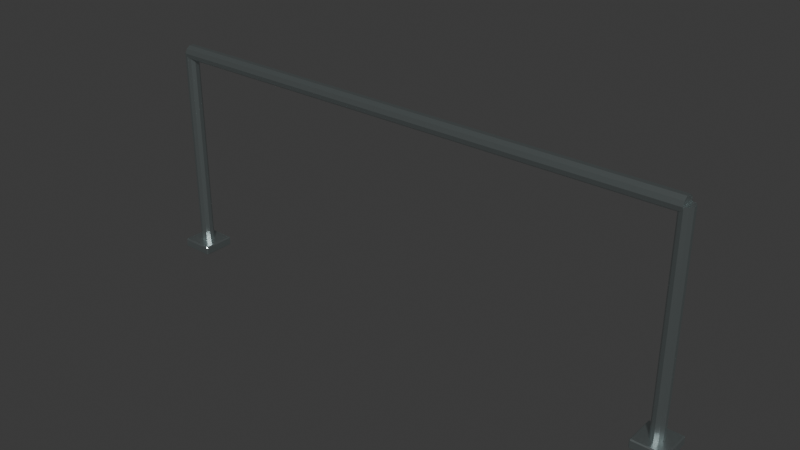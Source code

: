 # Source: facility_rail.blend  (saved by Blender 4.3.34; exported with 4.5.12 LTS)
import bpy
from mathutils import Matrix  # noqa: F401  (used for matrix-valued properties, if any)

bpy.ops.wm.read_factory_settings(use_empty=True)
scene = bpy.context.scene
scene.name = 'Scene'

# ---- collections
col_collection = bpy.data.collections.new('Collection'); scene.collection.children.link(col_collection)

# ---- materials (node trees are filled in below, after node groups)
mat_brushed_stainless = bpy.data.materials.new('brushed stainless')
mat_brushed_stainless.diffuse_color = (0.57, 0.65, 0.65, 1.0)
mat_collision = bpy.data.materials.new('collision')
mat_collision.diffuse_color = (1.0, 0.0, 1.0, 1.0)

# ---- material node trees
mat_brushed_stainless.use_nodes = True; mat_brushed_stainless.node_tree.nodes.clear()
_N = mat_brushed_stainless.node_tree.nodes; _L = mat_brushed_stainless.node_tree.links
n0 = _N.new('ShaderNodeBsdfPrincipled'); n0.name = 'Principled BSDF'; n0.location = (10, 300)
n0.inputs[0].default_value = (0.57, 0.65, 0.65, 1.0)
n0.inputs[1].default_value = 0.95
n0.inputs[2].default_value = 0.28
n1 = _N.new('ShaderNodeOutputMaterial'); n1.name = 'Material Output'; n1.location = (300, 300)
_L.new(n0.outputs[0], n1.inputs[0])
n1.is_active_output = True
mat_collision.use_nodes = True; mat_collision.node_tree.nodes.clear()
_N = mat_collision.node_tree.nodes; _L = mat_collision.node_tree.links
n0 = _N.new('ShaderNodeBsdfPrincipled'); n0.name = 'Principled BSDF'; n0.location = (10, 300)
n0.inputs[0].default_value = (1.0, 0.0, 1.0, 1.0)
n0.inputs[2].default_value = 1.0
n1 = _N.new('ShaderNodeOutputMaterial'); n1.name = 'Material Output'; n1.location = (300, 300)
_L.new(n0.outputs[0], n1.inputs[0])
n1.is_active_output = True

# ---- world
world_world = bpy.data.worlds.new('World'); scene.world = world_world
world_world.use_nodes = True; world_world.node_tree.nodes.clear()
_N = world_world.node_tree.nodes; _L = world_world.node_tree.links
n0 = _N.new('ShaderNodeOutputWorld'); n0.name = 'World Output'; n0.location = (300, 300)
n1 = _N.new('ShaderNodeBackground'); n1.name = 'Background'; n1.location = (10, 300)
n1.inputs[0].default_value = (0.05088, 0.05088, 0.05088, 1.0)
_L.new(n1.outputs[0], n0.inputs[0])
n0.is_active_output = True
world_world.color = (0.05088, 0.05088, 0.05088)
world_world.sun_shadow_jitter_overblur = 0.0

# ---- meshes
me_rail_post = bpy.data.meshes.new('Rail_Post')
me_rail_post.from_pydata([(-1.05, 0.026, 0.0), (-1.065, 0.02103, 0.0), (-1.075, 0.008034, 0.0), (-1.075, -0.008034, 0.0), (-1.065, -0.02103, 0.0), (-1.05, -0.026, 0.0), (-1.035, -0.02103, 0.0), (-1.025, -0.008034, 0.0), (-1.025, 0.008034, 0.0), (-1.035, 0.02103, 0.0), (-1.05, 0.026, 0.85), (-1.065, 0.02103, 0.85), (-1.075, 0.008034, 0.85), (-1.075, -0.008034, 0.85), (-1.065, -0.02103, 0.85), (-1.05, -0.026, 0.85), (-1.035, -0.02103, 0.85), (-1.025, -0.008034, 0.85), (-1.025, 0.008034, 0.85), (-1.035, 0.02103, 0.85)], [], [(9, 8, 7, 6, 5, 4, 3, 2, 1, 0), (10, 11, 12, 13, 14, 15, 16, 17, 18, 19), (0, 1, 11, 10), (1, 2, 12, 11), (2, 3, 13, 12), (3, 4, 14, 13), (4, 5, 15, 14), (5, 6, 16, 15), (6, 7, 17, 16), (7, 8, 18, 17), (8, 9, 19, 18), (9, 0, 10, 19)])
_uv = me_rail_post.uv_layers.new(name='UVMap')
_uv.uv.foreach_set('vector', [-1.035, 0.02103, -1.025, 0.008034, -1.025, -0.008034, -1.035, -0.02103, -1.05, -0.026, -1.065, -0.02103, -1.075, -0.008034, -1.075, 0.008034, -1.065, 0.02103, -1.05, 0.026, -1.05, 0.026, -1.065, 0.02103, -1.075, 0.008034, -1.075, -0.008034, -1.065, -0.02103, -1.05, -0.026, -1.035, -0.02103, -1.025, -0.008034, -1.025, 0.008034, -1.035, 0.02103, -1.05, 0.0, -1.065, 0.0, -1.065, 0.85, -1.05, 0.85, 0.02103, 0.0, 0.008034, 0.0, 0.008034, 0.85, 0.02103, 0.85, 0.008034, 0.0, -0.008034, 0.0, -0.008034, 0.85, 0.008034, 0.85, -0.008034, 0.0, -0.02103, 0.0, -0.02103, 0.85, -0.008034, 0.85, -1.065, 0.0, -1.05, 0.0, -1.05, 0.85, -1.065, 0.85, -1.05, 0.0, -1.035, 0.0, -1.035, 0.85, -1.05, 0.85, -0.02103, 0.0, -0.008034, 0.0, -0.008034, 0.85, -0.02103, 0.85, -0.008034, 0.0, 0.008034, 0.0, 0.008034, 0.85, -0.008034, 0.85, 0.008034, 0.0, 0.02103, 0.0, 0.02103, 0.85, 0.008034, 0.85, -1.035, 0.0, -1.05, 0.0, -1.05, 0.85, -1.035, 0.85])
me_rail_post.materials.append(mat_brushed_stainless)
me_rail_post.update()
me_rail_foot = bpy.data.meshes.new('Rail_Foot')
me_rail_foot.from_pydata([(-1.111, 0.061, 0.0), (-1.115, 0.061, 0.004), (-1.111, 0.065, 0.004), (-0.989, 0.061, 0.0), (-0.989, 0.065, 0.004), (-0.985, 0.061, 0.004), (-0.989, 0.061, 0.036), (-0.985, 0.061, 0.032), (-0.989, 0.065, 0.032), (-1.115, 0.061, 0.032), (-1.111, 0.061, 0.036), (-1.111, 0.065, 0.032), (-1.115, -0.061, 0.004), (-1.111, -0.061, 0.0), (-1.111, -0.065, 0.004), (-0.989, -0.061, 0.0), (-0.985, -0.061, 0.004), (-0.989, -0.065, 0.004), (-0.985, -0.061, 0.032), (-0.989, -0.061, 0.036), (-0.989, -0.065, 0.032), (-1.115, -0.061, 0.032), (-1.111, -0.065, 0.032), (-1.111, -0.061, 0.036)], [], [(9, 1, 12, 21), (2, 11, 8, 4), (6, 10, 23, 19), (14, 17, 20, 22), (5, 7, 18, 16), (0, 1, 2), (3, 4, 5), (6, 7, 8), (9, 10, 11), (12, 13, 14), (15, 16, 17), (18, 19, 20), (21, 22, 23), (2, 4, 3, 0), (1, 9, 11, 2), (8, 11, 10, 6), (4, 8, 7, 5), (14, 22, 21, 12), (13, 15, 17, 14), (16, 18, 20, 17), (19, 23, 22, 20), (0, 13, 12, 1), (5, 16, 15, 3), (6, 19, 18, 7), (9, 21, 23, 10), (0, 3, 15, 13)])
_uv = me_rail_foot.uv_layers.new(name='UVMap')
_uv.uv.foreach_set('vector', [0.061, 0.032, 0.061, 0.004, -0.061, 0.004, -0.061, 0.032, -1.111, 0.004, -1.111, 0.032, -0.989, 0.032, -0.989, 0.004, -0.989, 0.061, -1.111, 0.061, -1.111, -0.061, -0.989, -0.061, -1.111, 0.004, -0.989, 0.004, -0.989, 0.032, -1.111, 0.032, 0.061, 0.004, 0.061, 0.032, -0.061, 0.032, -0.061, 0.004, -1.111, 0.061, -1.115, 0.061, -1.111, 0.065, -0.989, 0.061, -0.989, 0.065, -0.985, 0.061, -0.989, 0.061, -0.985, 0.061, -0.989, 0.065, -1.115, 0.061, -1.111, 0.061, -1.111, 0.065, -1.115, -0.061, -1.111, -0.061, -1.111, -0.065, -0.989, -0.061, -0.985, -0.061, -0.989, -0.065, -0.985, -0.061, -0.989, -0.061, -0.989, -0.065, -1.115, 0.032, -1.111, 0.032, -1.111, 0.036, -1.111, 0.065, -0.989, 0.065, -0.989, 0.061, -1.111, 0.061, -1.115, 0.004, -1.115, 0.032, -1.111, 0.032, -1.111, 0.004, -0.989, 0.065, -1.111, 0.065, -1.111, 0.061, -0.989, 0.061, 0.065, 0.004, 0.065, 0.032, 0.061, 0.032, 0.061, 0.004, -1.111, 0.004, -1.111, 0.032, -1.115, 0.032, -1.115, 0.004, -1.111, -0.061, -0.989, -0.061, -0.989, -0.065, -1.111, -0.065, -0.985, 0.004, -0.985, 0.032, -0.989, 0.032, -0.989, 0.004, -0.989, -0.061, -1.111, -0.061, -1.111, -0.065, -0.989, -0.065, -1.111, 0.061, -1.111, -0.061, -1.115, -0.061, -1.115, 0.061, -0.985, 0.061, -0.985, -0.061, -0.989, -0.061, -0.989, 0.061, -0.989, 0.061, -0.989, -0.061, -0.985, -0.061, -0.985, 0.061, -1.115, 0.061, -1.115, -0.061, -1.111, -0.061, -1.111, 0.061, -1.111, 0.061, -0.989, 0.061, -0.989, -0.061, -1.111, -0.061])
me_rail_foot.materials.append(mat_brushed_stainless)
me_rail_foot.update()
me_rail_foot.normals_split_custom_set([tuple(v) for v in zip(*[iter([-1.0, 0.0, 0.0, -1.0, 0.0, 0.0, -1.0, 0.0, 0.0, -1.0, 0.0, 0.0, 0.0, 1.0, 0.0, 0.0, 1.0, 0.0, 0.0, 1.0, 0.0, 0.0, 1.0, 0.0, 0.0, 0.0, 1.0, 0.0, 0.0, 1.0, 0.0, 0.0, 1.0, 0.0, 0.0, 1.0, 0.0, -1.0, 0.0, 0.0, -1.0, 0.0, 0.0, -1.0, 0.0, 0.0, -1.0, 0.0, 1.0, 0.0, 0.0, 1.0, 0.0, 0.0, 1.0, 0.0, 0.0, 1.0, 0.0, 0.0, -0.5774, 0.5774, -0.5773, -0.5774, 0.5774, -0.5773, -0.5774, 0.5774, -0.5773, 0.5773, 0.5774, -0.5773, 0.5773, 0.5774, -0.5773, 0.5773, 0.5774, -0.5773, 0.5773, 0.5774, 0.5773, 0.5773, 0.5774, 0.5773, 0.5773, 0.5774, 0.5773, -0.5774, 0.5774, 0.5773, -0.5774, 0.5774, 0.5773, -0.5774, 0.5774, 0.5773, -0.5774, -0.5774, -0.5773, -0.5774, -0.5774, -0.5773, -0.5774, -0.5774, -0.5773, 0.5773, -0.5774, -0.5773, 0.5773, -0.5774, -0.5773, 0.5773, -0.5774, -0.5773, 0.5773, -0.5774, 0.5773, 0.5773, -0.5774, 0.5773, 0.5773, -0.5774, 0.5773, -0.5774, -0.5774, 0.5773, -0.5774, -0.5774, 0.5773, -0.5774, -0.5774, 0.5773, 0.0, 0.7071, -0.7071, 0.0, 0.7071, -0.7071, 0.0, 0.7071, -0.7071, 0.0, 0.7071, -0.7071, -0.7071, 0.7071, 0.0, -0.7071, 0.7071, 0.0, -0.7071, 0.7071, 0.0, -0.7071, 0.7071, 0.0, 0.0, 0.7071, 0.7071, 0.0, 0.7071, 0.7071, 0.0, 0.7071, 0.7071, 0.0, 0.7071, 0.7071, 0.7071, 0.7071, 0.0, 0.7071, 0.7071, 0.0, 0.7071, 0.7071, 0.0, 0.7071, 0.7071, 0.0, -0.7071, -0.7071, 0.0, -0.7071, -0.7071, 0.0, -0.7071, -0.7071, 0.0, -0.7071, -0.7071, 0.0, 0.0, -0.7071, -0.7071, 0.0, -0.7071, -0.7071, 0.0, -0.7071, -0.7071, 0.0, -0.7071, -0.7071, 0.7071, -0.7071, 0.0, 0.7071, -0.7071, 0.0, 0.7071, -0.7071, 0.0, 0.7071, -0.7071, 0.0, 0.0, -0.7071, 0.7071, 0.0, -0.7071, 0.7071, 0.0, -0.7071, 0.7071, 0.0, -0.7071, 0.7071, -0.7071, 0.0, -0.7071, -0.7071, 0.0, -0.7071, -0.7071, 0.0, -0.7071, -0.7071, 0.0, -0.7071, 0.7071, 0.0, -0.7071, 0.7071, 0.0, -0.7071, 0.7071, 0.0, -0.7071, 0.7071, 0.0, -0.7071, 0.7071, 0.0, 0.7071, 0.7071, 0.0, 0.7071, 0.7071, 0.0, 0.7071, 0.7071, 0.0, 0.7071, -0.7071, 0.0, 0.7071, -0.7071, 0.0, 0.7071, -0.7071, 0.0, 0.7071, -0.7071, 0.0, 0.7071, 0.0, 0.0, -1.0, 0.0, 0.0, -1.0, 0.0, 0.0, -1.0, 0.0, 0.0, -1.0])] * 3)])
me_rail_post_001 = bpy.data.meshes.new('Rail_Post.001')
me_rail_post_001.from_pydata([(1.05, 0.026, 0.0), (1.035, 0.02103, 0.0), (1.025, 0.008034, 0.0), (1.025, -0.008034, 0.0), (1.035, -0.02103, 0.0), (1.05, -0.026, 0.0), (1.065, -0.02103, 0.0), (1.075, -0.008034, 0.0), (1.075, 0.008034, 0.0), (1.065, 0.02103, 0.0), (1.05, 0.026, 0.85), (1.035, 0.02103, 0.85), (1.025, 0.008034, 0.85), (1.025, -0.008034, 0.85), (1.035, -0.02103, 0.85), (1.05, -0.026, 0.85), (1.065, -0.02103, 0.85), (1.075, -0.008034, 0.85), (1.075, 0.008034, 0.85), (1.065, 0.02103, 0.85)], [], [(9, 8, 7, 6, 5, 4, 3, 2, 1, 0), (10, 11, 12, 13, 14, 15, 16, 17, 18, 19), (0, 1, 11, 10), (1, 2, 12, 11), (2, 3, 13, 12), (3, 4, 14, 13), (4, 5, 15, 14), (5, 6, 16, 15), (6, 7, 17, 16), (7, 8, 18, 17), (8, 9, 19, 18), (9, 0, 10, 19)])
_uv = me_rail_post_001.uv_layers.new(name='UVMap')
_uv.uv.foreach_set('vector', [1.065, 0.02103, 1.075, 0.008034, 1.075, -0.008034, 1.065, -0.02103, 1.05, -0.026, 1.035, -0.02103, 1.025, -0.008034, 1.025, 0.008034, 1.035, 0.02103, 1.05, 0.026, 1.05, 0.026, 1.035, 0.02103, 1.025, 0.008034, 1.025, -0.008034, 1.035, -0.02103, 1.05, -0.026, 1.065, -0.02103, 1.075, -0.008034, 1.075, 0.008034, 1.065, 0.02103, 1.05, 0.0, 1.035, 0.0, 1.035, 0.85, 1.05, 0.85, 0.02103, 0.0, 0.008034, 0.0, 0.008034, 0.85, 0.02103, 0.85, 0.008034, 0.0, -0.008034, 0.0, -0.008034, 0.85, 0.008034, 0.85, -0.008034, 0.0, -0.02103, 0.0, -0.02103, 0.85, -0.008034, 0.85, 1.035, 0.0, 1.05, 0.0, 1.05, 0.85, 1.035, 0.85, 1.05, 0.0, 1.065, 0.0, 1.065, 0.85, 1.05, 0.85, -0.02103, 0.0, -0.008034, 0.0, -0.008034, 0.85, -0.02103, 0.85, -0.008034, 0.0, 0.008034, 0.0, 0.008034, 0.85, -0.008034, 0.85, 0.008034, 0.0, 0.02103, 0.0, 0.02103, 0.85, 0.008034, 0.85, 1.065, 0.0, 1.05, 0.0, 1.05, 0.85, 1.065, 0.85])
me_rail_post_001.materials.append(mat_brushed_stainless)
me_rail_post_001.update()
me_rail_foot_001 = bpy.data.meshes.new('Rail_Foot.001')
me_rail_foot_001.from_pydata([(0.989, 0.061, 0.0), (0.985, 0.061, 0.004), (0.989, 0.065, 0.004), (1.111, 0.061, 0.0), (1.111, 0.065, 0.004), (1.115, 0.061, 0.004), (1.111, 0.061, 0.036), (1.115, 0.061, 0.032), (1.111, 0.065, 0.032), (0.985, 0.061, 0.032), (0.989, 0.061, 0.036), (0.989, 0.065, 0.032), (0.985, -0.061, 0.004), (0.989, -0.061, 0.0), (0.989, -0.065, 0.004), (1.111, -0.061, 0.0), (1.115, -0.061, 0.004), (1.111, -0.065, 0.004), (1.115, -0.061, 0.032), (1.111, -0.061, 0.036), (1.111, -0.065, 0.032), (0.985, -0.061, 0.032), (0.989, -0.065, 0.032), (0.989, -0.061, 0.036)], [], [(9, 1, 12, 21), (2, 11, 8, 4), (6, 10, 23, 19), (14, 17, 20, 22), (5, 7, 18, 16), (0, 1, 2), (3, 4, 5), (6, 7, 8), (9, 10, 11), (12, 13, 14), (15, 16, 17), (18, 19, 20), (21, 22, 23), (2, 4, 3, 0), (1, 9, 11, 2), (8, 11, 10, 6), (4, 8, 7, 5), (14, 22, 21, 12), (13, 15, 17, 14), (16, 18, 20, 17), (19, 23, 22, 20), (0, 13, 12, 1), (5, 16, 15, 3), (6, 19, 18, 7), (9, 21, 23, 10), (0, 3, 15, 13)])
_uv = me_rail_foot_001.uv_layers.new(name='UVMap')
_uv.uv.foreach_set('vector', [0.061, 0.032, 0.061, 0.004, -0.061, 0.004, -0.061, 0.032, 0.989, 0.004, 0.989, 0.032, 1.111, 0.032, 1.111, 0.004, 1.111, 0.061, 0.989, 0.061, 0.989, -0.061, 1.111, -0.061, 0.989, 0.004, 1.111, 0.004, 1.111, 0.032, 0.989, 0.032, 0.061, 0.004, 0.061, 0.032, -0.061, 0.032, -0.061, 0.004, 0.989, 0.061, 0.985, 0.061, 0.989, 0.065, 1.111, 0.061, 1.111, 0.065, 1.115, 0.061, 1.111, 0.061, 1.115, 0.061, 1.111, 0.065, 0.985, 0.061, 0.989, 0.061, 0.989, 0.065, 0.985, -0.061, 0.989, -0.061, 0.989, -0.065, 1.111, -0.061, 1.115, -0.061, 1.111, -0.065, 1.115, -0.061, 1.111, -0.061, 1.111, -0.065, 0.985, 0.032, 0.989, 0.032, 0.989, 0.036, 0.989, 0.065, 1.111, 0.065, 1.111, 0.061, 0.989, 0.061, 0.985, 0.004, 0.985, 0.032, 0.989, 0.032, 0.989, 0.004, 1.111, 0.065, 0.989, 0.065, 0.989, 0.061, 1.111, 0.061, 0.065, 0.004, 0.065, 0.032, 0.061, 0.032, 0.061, 0.004, 0.989, 0.004, 0.989, 0.032, 0.985, 0.032, 0.985, 0.004, 0.989, -0.061, 1.111, -0.061, 1.111, -0.065, 0.989, -0.065, 1.115, 0.004, 1.115, 0.032, 1.111, 0.032, 1.111, 0.004, 1.111, -0.061, 0.989, -0.061, 0.989, -0.065, 1.111, -0.065, 0.989, 0.061, 0.989, -0.061, 0.985, -0.061, 0.985, 0.061, 1.115, 0.061, 1.115, -0.061, 1.111, -0.061, 1.111, 0.061, 1.111, 0.061, 1.111, -0.061, 1.115, -0.061, 1.115, 0.061, 0.985, 0.061, 0.985, -0.061, 0.989, -0.061, 0.989, 0.061, 0.989, 0.061, 1.111, 0.061, 1.111, -0.061, 0.989, -0.061])
me_rail_foot_001.materials.append(mat_brushed_stainless)
me_rail_foot_001.update()
me_rail_foot_001.normals_split_custom_set([tuple(v) for v in zip(*[iter([-1.0, 0.0, 0.0, -1.0, 0.0, 0.0, -1.0, 0.0, 0.0, -1.0, 0.0, 0.0, 0.0, 1.0, 0.0, 0.0, 1.0, 0.0, 0.0, 1.0, 0.0, 0.0, 1.0, 0.0, 0.0, 0.0, 1.0, 0.0, 0.0, 1.0, 0.0, 0.0, 1.0, 0.0, 0.0, 1.0, 0.0, -1.0, 0.0, 0.0, -1.0, 0.0, 0.0, -1.0, 0.0, 0.0, -1.0, 0.0, 1.0, 0.0, 0.0, 1.0, 0.0, 0.0, 1.0, 0.0, 0.0, 1.0, 0.0, 0.0, -0.5773, 0.5774, -0.5773, -0.5773, 0.5774, -0.5773, -0.5773, 0.5774, -0.5773, 0.5774, 0.5774, -0.5773, 0.5774, 0.5774, -0.5773, 0.5774, 0.5774, -0.5773, 0.5774, 0.5774, 0.5773, 0.5774, 0.5774, 0.5773, 0.5774, 0.5774, 0.5773, -0.5773, 0.5774, 0.5773, -0.5773, 0.5774, 0.5773, -0.5773, 0.5774, 0.5773, -0.5773, -0.5774, -0.5773, -0.5773, -0.5774, -0.5773, -0.5773, -0.5774, -0.5773, 0.5774, -0.5774, -0.5773, 0.5774, -0.5774, -0.5773, 0.5774, -0.5774, -0.5773, 0.5774, -0.5774, 0.5773, 0.5774, -0.5774, 0.5773, 0.5774, -0.5774, 0.5773, -0.5773, -0.5774, 0.5773, -0.5773, -0.5774, 0.5773, -0.5773, -0.5774, 0.5773, 0.0, 0.7071, -0.7071, 0.0, 0.7071, -0.7071, 0.0, 0.7071, -0.7071, 0.0, 0.7071, -0.7071, -0.7071, 0.7071, 0.0, -0.7071, 0.7071, 0.0, -0.7071, 0.7071, 0.0, -0.7071, 0.7071, 0.0, 0.0, 0.7071, 0.7071, 0.0, 0.7071, 0.7071, 0.0, 0.7071, 0.7071, 0.0, 0.7071, 0.7071, 0.7071, 0.7071, 0.0, 0.7071, 0.7071, 0.0, 0.7071, 0.7071, 0.0, 0.7071, 0.7071, 0.0, -0.7071, -0.7071, 0.0, -0.7071, -0.7071, 0.0, -0.7071, -0.7071, 0.0, -0.7071, -0.7071, 0.0, 0.0, -0.7071, -0.7071, 0.0, -0.7071, -0.7071, 0.0, -0.7071, -0.7071, 0.0, -0.7071, -0.7071, 0.7071, -0.7071, 0.0, 0.7071, -0.7071, 0.0, 0.7071, -0.7071, 0.0, 0.7071, -0.7071, 0.0, 0.0, -0.7071, 0.7071, 0.0, -0.7071, 0.7071, 0.0, -0.7071, 0.7071, 0.0, -0.7071, 0.7071, -0.7071, 0.0, -0.7071, -0.7071, 0.0, -0.7071, -0.7071, 0.0, -0.7071, -0.7071, 0.0, -0.7071, 0.7071, 0.0, -0.7071, 0.7071, 0.0, -0.7071, 0.7071, 0.0, -0.7071, 0.7071, 0.0, -0.7071, 0.7071, 0.0, 0.7071, 0.7071, 0.0, 0.7071, 0.7071, 0.0, 0.7071, 0.7071, 0.0, 0.7071, -0.7071, 0.0, 0.7071, -0.7071, 0.0, 0.7071, -0.7071, 0.0, 0.7071, -0.7071, 0.0, 0.7071, 0.0, 0.0, -1.0, 0.0, 0.0, -1.0, 0.0, 0.0, -1.0, 0.0, 0.0, -1.0])] * 3)])
me_rail_top = bpy.data.meshes.new('Rail_Top')
me_rail_top.from_pydata([(-1.05, -0.03, 0.85), (-1.05, -0.02427, 0.8324), (-1.05, -0.009271, 0.8215), (-1.05, 0.009271, 0.8215), (-1.05, 0.02427, 0.8324), (-1.05, 0.03, 0.85), (-1.05, 0.02427, 0.8676), (-1.05, 0.009271, 0.8785), (-1.05, -0.009271, 0.8785), (-1.05, -0.02427, 0.8676), (1.05, -0.03, 0.85), (1.05, -0.02427, 0.8324), (1.05, -0.009271, 0.8215), (1.05, 0.009271, 0.8215), (1.05, 0.02427, 0.8324), (1.05, 0.03, 0.85), (1.05, 0.02427, 0.8676), (1.05, 0.009271, 0.8785), (1.05, -0.009271, 0.8785), (1.05, -0.02427, 0.8676)], [], [(9, 8, 7, 6, 5, 4, 3, 2, 1, 0), (10, 11, 12, 13, 14, 15, 16, 17, 18, 19), (0, 1, 11, 10), (1, 2, 12, 11), (2, 3, 13, 12), (3, 4, 14, 13), (4, 5, 15, 14), (5, 6, 16, 15), (6, 7, 17, 16), (7, 8, 18, 17), (8, 9, 19, 18), (9, 0, 10, 19)])
_uv = me_rail_top.uv_layers.new(name='UVMap')
_uv.uv.foreach_set('vector', [-0.02427, 0.8676, -0.009271, 0.8785, 0.009271, 0.8785, 0.02427, 0.8676, 0.03, 0.85, 0.02427, 0.8324, 0.009271, 0.8215, -0.009271, 0.8215, -0.02427, 0.8324, -0.03, 0.85, -0.03, 0.85, -0.02427, 0.8324, -0.009271, 0.8215, 0.009271, 0.8215, 0.02427, 0.8324, 0.03, 0.85, 0.02427, 0.8676, 0.009271, 0.8785, -0.009271, 0.8785, -0.02427, 0.8676, -1.05, 0.85, -1.05, 0.8324, 1.05, 0.8324, 1.05, 0.85, -1.05, -0.02427, -1.05, -0.009271, 1.05, -0.009271, 1.05, -0.02427, -1.05, -0.009271, -1.05, 0.009271, 1.05, 0.009271, 1.05, -0.009271, -1.05, 0.009271, -1.05, 0.02427, 1.05, 0.02427, 1.05, 0.009271, -1.05, 0.8324, -1.05, 0.85, 1.05, 0.85, 1.05, 0.8324, -1.05, 0.85, -1.05, 0.8676, 1.05, 0.8676, 1.05, 0.85, -1.05, 0.02427, -1.05, 0.009271, 1.05, 0.009271, 1.05, 0.02427, -1.05, 0.009271, -1.05, -0.009271, 1.05, -0.009271, 1.05, 0.009271, -1.05, -0.009271, -1.05, -0.02427, 1.05, -0.02427, 1.05, -0.009271, -1.05, 0.8676, -1.05, 0.85, 1.05, 0.85, 1.05, 0.8676])
me_rail_top.materials.append(mat_brushed_stainless)
me_rail_top.update()
me_collision_rail_post = bpy.data.meshes.new('COLLISION_Rail_Post')
me_collision_rail_post.from_pydata([(-1.08, 0.03, 0.0), (-1.02, 0.03, 0.0), (-1.02, 0.03, 0.86), (-1.08, 0.03, 0.86), (-1.08, -0.03, 0.0), (-1.02, -0.03, 0.0), (-1.02, -0.03, 0.86), (-1.08, -0.03, 0.86)], [], [(0, 3, 2, 1), (4, 5, 6, 7), (0, 1, 5, 4), (1, 2, 6, 5), (2, 3, 7, 6), (3, 0, 4, 7)])
_uv = me_collision_rail_post.uv_layers.new(name='UVMap')
_uv.uv.foreach_set('vector', [-1.08, 0.0, -1.08, 0.86, -1.02, 0.86, -1.02, 0.0, -1.08, 0.0, -1.02, 0.0, -1.02, 0.86, -1.08, 0.86, -1.08, 0.03, -1.02, 0.03, -1.02, -0.03, -1.08, -0.03, 0.03, 0.0, 0.03, 0.86, -0.03, 0.86, -0.03, 0.0, -1.02, 0.03, -1.08, 0.03, -1.08, -0.03, -1.02, -0.03, 0.03, 0.86, 0.03, 0.0, -0.03, 0.0, -0.03, 0.86])
me_collision_rail_post.materials.append(mat_collision)
me_collision_rail_post.update()
me_collision_rail_post_001 = bpy.data.meshes.new('COLLISION_Rail_Post.001')
me_collision_rail_post_001.from_pydata([(1.02, 0.03, 0.0), (1.08, 0.03, 0.0), (1.08, 0.03, 0.86), (1.02, 0.03, 0.86), (1.02, -0.03, 0.0), (1.08, -0.03, 0.0), (1.08, -0.03, 0.86), (1.02, -0.03, 0.86)], [], [(0, 3, 2, 1), (4, 5, 6, 7), (0, 1, 5, 4), (1, 2, 6, 5), (2, 3, 7, 6), (3, 0, 4, 7)])
_uv = me_collision_rail_post_001.uv_layers.new(name='UVMap')
_uv.uv.foreach_set('vector', [1.02, 0.0, 1.02, 0.86, 1.08, 0.86, 1.08, 0.0, 1.02, 0.0, 1.08, 0.0, 1.08, 0.86, 1.02, 0.86, 1.02, 0.03, 1.08, 0.03, 1.08, -0.03, 1.02, -0.03, 0.03, 0.0, 0.03, 0.86, -0.03, 0.86, -0.03, 0.0, 1.08, 0.03, 1.02, 0.03, 1.02, -0.03, 1.08, -0.03, 0.03, 0.86, 0.03, 0.0, -0.03, 0.0, -0.03, 0.86])
me_collision_rail_post_001.materials.append(mat_collision)
me_collision_rail_post_001.update()
me_collision_rail_top = bpy.data.meshes.new('COLLISION_Rail_Top')
me_collision_rail_top.from_pydata([(-1.05, 0.03, 0.82), (1.05, 0.03, 0.82), (1.05, 0.03, 0.88), (-1.05, 0.03, 0.88), (-1.05, -0.03, 0.82), (1.05, -0.03, 0.82), (1.05, -0.03, 0.88), (-1.05, -0.03, 0.88)], [], [(0, 3, 2, 1), (4, 5, 6, 7), (0, 1, 5, 4), (1, 2, 6, 5), (2, 3, 7, 6), (3, 0, 4, 7)])
_uv = me_collision_rail_top.uv_layers.new(name='UVMap')
_uv.uv.foreach_set('vector', [-1.05, 0.82, -1.05, 0.88, 1.05, 0.88, 1.05, 0.82, -1.05, 0.82, 1.05, 0.82, 1.05, 0.88, -1.05, 0.88, -1.05, 0.03, 1.05, 0.03, 1.05, -0.03, -1.05, -0.03, 0.03, 0.82, 0.03, 0.88, -0.03, 0.88, -0.03, 0.82, 1.05, 0.03, -1.05, 0.03, -1.05, -0.03, 1.05, -0.03, 0.03, 0.88, 0.03, 0.82, -0.03, 0.82, -0.03, 0.88])
me_collision_rail_top.materials.append(mat_collision)
me_collision_rail_top.update()

# ---- objects
ob_rail_post = bpy.data.objects.new('Rail_Post', me_rail_post)
ob_rail_foot = bpy.data.objects.new('Rail_Foot', me_rail_foot)
ob_rail_post_001 = bpy.data.objects.new('Rail_Post.001', me_rail_post_001)
ob_rail_foot_001 = bpy.data.objects.new('Rail_Foot.001', me_rail_foot_001)
ob_rail_top = bpy.data.objects.new('Rail_Top', me_rail_top)
ob_collision_rail_post = bpy.data.objects.new('COLLISION_Rail_Post', me_collision_rail_post)
ob_collision_rail_post_001 = bpy.data.objects.new('COLLISION_Rail_Post.001', me_collision_rail_post_001)
ob_collision_rail_top = bpy.data.objects.new('COLLISION_Rail_Top', me_collision_rail_top)

# ---- transforms, parenting, visibility, modifiers, constraints
ob_rail_post.location = (0.0, 0.0, 0.0)
ob_rail_foot.location = (0.0, 0.0, 0.0)
ob_rail_post_001.location = (0.0, 0.0, 0.0)
ob_rail_foot_001.location = (0.0, 0.0, 0.0)
ob_rail_top.location = (0.0, 0.0, 0.0)
ob_collision_rail_post.location = (0.0, 0.0, 0.0)
ob_collision_rail_post.hide_render = True
ob_collision_rail_post_001.location = (0.0, 0.0, 0.0)
ob_collision_rail_post_001.hide_render = True
ob_collision_rail_top.location = (0.0, 0.0, 0.0)
ob_collision_rail_top.hide_render = True

# ---- collection membership
col_collection.objects.link(ob_rail_post)
col_collection.objects.link(ob_rail_foot)
col_collection.objects.link(ob_rail_post_001)
col_collection.objects.link(ob_rail_foot_001)
col_collection.objects.link(ob_rail_top)
col_collection.objects.link(ob_collision_rail_post)
col_collection.objects.link(ob_collision_rail_post_001)
col_collection.objects.link(ob_collision_rail_top)

# ---- scene / render settings (as saved in the file)
scene.frame_start = 1; scene.frame_end = 250; scene.frame_set(1)
scene.render.engine = 'BLENDER_EEVEE_NEXT'
bpy.context.view_layer.update()

# ---- added for rendering (the .blend has no active camera and no usable light): camera, sun
cam_auto = bpy.data.cameras.new('AutoCamera')
cam_auto.lens = 50.0
cam_auto.sensor_width = 36.0
cam_auto.clip_end = 1000.0
ob_auto_camera = bpy.data.objects.new('AutoCamera', cam_auto)
scene.collection.objects.link(ob_auto_camera)
ob_auto_camera.location = (2.22085, -2.66502, 2.21595)
ob_auto_camera.rotation_euler = (1.09748, -7.21219e-08, 0.694738)
scene.camera = ob_auto_camera
light_auto_sun = bpy.data.lights.new('AutoSun', 'SUN')
light_auto_sun.energy = 3.0
light_auto_sun.angle = 0.0523599
ob_auto_sun = bpy.data.objects.new('AutoSun', light_auto_sun)
scene.collection.objects.link(ob_auto_sun)
ob_auto_sun.rotation_euler = (0.872665, 0.174533, 0.523599)
bpy.context.view_layer.update()
